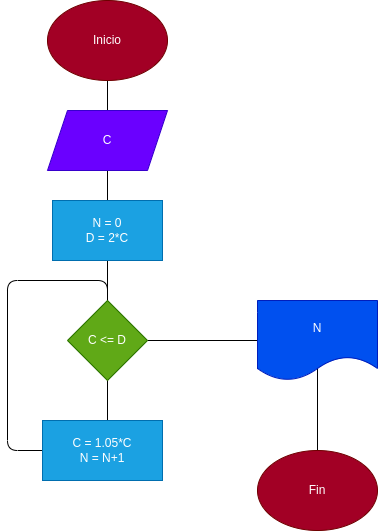

The diagram above was exported from draw.io. Its source (the exported page's mxGraphModel, read from the mxfile embedded in the PNG):
<mxGraphModel dx="663" dy="546" grid="1" gridSize="10" guides="1" tooltips="1" connect="1" arrows="1" fold="1" page="1" pageScale="1" pageWidth="1654" pageHeight="2336" math="0" shadow="0">
  <root>
    <mxCell id="0" />
    <mxCell id="1" parent="0" />
    <mxCell id="9" value="" style="edgeStyle=none;html=1;" parent="1" source="3" edge="1">
      <mxGeometry relative="1" as="geometry">
        <mxPoint x="580" y="440" as="targetPoint" />
        <Array as="points">
          <mxPoint x="580" y="550" />
          <mxPoint x="480" y="550" />
          <mxPoint x="480" y="380" />
          <mxPoint x="580" y="380" />
        </Array>
      </mxGeometry>
    </mxCell>
    <mxCell id="3" value="Inicio" style="ellipse;whiteSpace=wrap;html=1;fillColor=#a20025;fontColor=#ffffff;strokeColor=#6F0000;" parent="1" vertex="1">
      <mxGeometry x="520" y="100" width="120" height="80" as="geometry" />
    </mxCell>
    <mxCell id="4" value="C" style="shape=parallelogram;perimeter=parallelogramPerimeter;whiteSpace=wrap;html=1;fixedSize=1;fillColor=#6a00ff;fontColor=#ffffff;strokeColor=#3700CC;" parent="1" vertex="1">
      <mxGeometry x="520" y="210" width="120" height="60" as="geometry" />
    </mxCell>
    <mxCell id="5" value="N = 0&lt;br&gt;D = 2*C" style="rounded=0;whiteSpace=wrap;html=1;fillColor=#1ba1e2;fontColor=#ffffff;strokeColor=#006EAF;" parent="1" vertex="1">
      <mxGeometry x="525" y="300" width="110" height="60" as="geometry" />
    </mxCell>
    <mxCell id="6" value="C = 1.05*C&lt;br&gt;N = N+1" style="rounded=0;whiteSpace=wrap;html=1;fillColor=#1ba1e2;fontColor=#ffffff;strokeColor=#006EAF;" parent="1" vertex="1">
      <mxGeometry x="515" y="520" width="120" height="60" as="geometry" />
    </mxCell>
    <mxCell id="10" value="" style="edgeStyle=none;html=1;" parent="1" source="2" edge="1">
      <mxGeometry relative="1" as="geometry">
        <mxPoint x="790" y="600" as="targetPoint" />
        <Array as="points">
          <mxPoint x="790" y="440" />
        </Array>
      </mxGeometry>
    </mxCell>
    <mxCell id="2" value="C &amp;lt;= D" style="rhombus;whiteSpace=wrap;html=1;fillColor=#60a917;fontColor=#ffffff;strokeColor=#2D7600;" parent="1" vertex="1">
      <mxGeometry x="540" y="400" width="80" height="80" as="geometry" />
    </mxCell>
    <mxCell id="8" value="Fin" style="ellipse;whiteSpace=wrap;html=1;fillColor=#a20025;fontColor=#ffffff;strokeColor=#6F0000;" parent="1" vertex="1">
      <mxGeometry x="730" y="550" width="120" height="80" as="geometry" />
    </mxCell>
    <mxCell id="7" value="N" style="shape=document;whiteSpace=wrap;html=1;boundedLbl=1;fillColor=#0050ef;fontColor=#ffffff;strokeColor=#001DBC;" parent="1" vertex="1">
      <mxGeometry x="730" y="400" width="120" height="80" as="geometry" />
    </mxCell>
  </root>
</mxGraphModel>